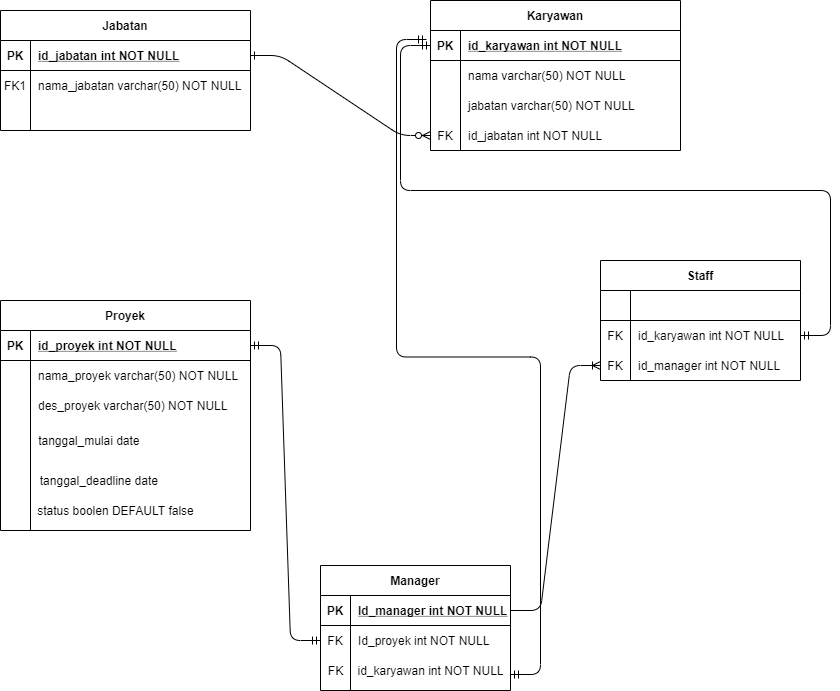

The diagram above was exported from draw.io. Its source (the exported page's mxGraphModel, read from the mxfile embedded in the PNG):
<mxGraphModel dx="868" dy="492" grid="1" gridSize="10" guides="1" tooltips="1" connect="1" arrows="1" fold="1" page="1" pageScale="1" pageWidth="850" pageHeight="1100" math="0" shadow="0" extFonts="Permanent Marker^https://fonts.googleapis.com/css?family=Permanent+Marker">
  <root>
    <mxCell id="0" />
    <mxCell id="1" parent="0" />
    <mxCell id="C-vyLk0tnHw3VtMMgP7b-12" value="" style="edgeStyle=entityRelationEdgeStyle;endArrow=ERzeroToMany;startArrow=ERone;endFill=1;startFill=0;entryX=0;entryY=0.5;entryDx=0;entryDy=0;" parent="1" source="C-vyLk0tnHw3VtMMgP7b-3" target="h15x_-kEyqAIhTjCP2Zv-4" edge="1">
      <mxGeometry width="100" height="100" relative="1" as="geometry">
        <mxPoint x="400" y="180" as="sourcePoint" />
        <mxPoint x="460" y="205" as="targetPoint" />
      </mxGeometry>
    </mxCell>
    <mxCell id="h15x_-kEyqAIhTjCP2Zv-11" value="&lt;span style=&quot;text-align: left&quot;&gt;tanggal_mulai date&amp;nbsp;&lt;/span&gt;" style="text;html=1;align=center;verticalAlign=middle;resizable=0;points=[];autosize=1;" vertex="1" parent="1">
      <mxGeometry x="80" y="500" width="120" height="20" as="geometry" />
    </mxCell>
    <mxCell id="h15x_-kEyqAIhTjCP2Zv-12" value="&lt;span style=&quot;text-align: left&quot;&gt;tanggal_deadline date&amp;nbsp;&lt;/span&gt;" style="text;html=1;align=center;verticalAlign=middle;resizable=0;points=[];autosize=1;" vertex="1" parent="1">
      <mxGeometry x="80" y="540" width="140" height="20" as="geometry" />
    </mxCell>
    <mxCell id="h15x_-kEyqAIhTjCP2Zv-13" value="status boolen DEFAULT false" style="text;html=1;align=center;verticalAlign=middle;resizable=0;points=[];autosize=1;" vertex="1" parent="1">
      <mxGeometry x="80" y="570" width="170" height="20" as="geometry" />
    </mxCell>
    <mxCell id="C-vyLk0tnHw3VtMMgP7b-13" value="Proyek" style="shape=table;startSize=30;container=1;collapsible=1;childLayout=tableLayout;fixedRows=1;rowLines=0;fontStyle=1;align=center;resizeLast=1;" parent="1" vertex="1">
      <mxGeometry x="50" y="370" width="250" height="230" as="geometry" />
    </mxCell>
    <mxCell id="C-vyLk0tnHw3VtMMgP7b-14" value="" style="shape=partialRectangle;collapsible=0;dropTarget=0;pointerEvents=0;fillColor=none;points=[[0,0.5],[1,0.5]];portConstraint=eastwest;top=0;left=0;right=0;bottom=1;" parent="C-vyLk0tnHw3VtMMgP7b-13" vertex="1">
      <mxGeometry y="30" width="250" height="30" as="geometry" />
    </mxCell>
    <mxCell id="C-vyLk0tnHw3VtMMgP7b-15" value="PK" style="shape=partialRectangle;overflow=hidden;connectable=0;fillColor=none;top=0;left=0;bottom=0;right=0;fontStyle=1;" parent="C-vyLk0tnHw3VtMMgP7b-14" vertex="1">
      <mxGeometry width="30" height="30" as="geometry" />
    </mxCell>
    <mxCell id="C-vyLk0tnHw3VtMMgP7b-16" value="id_proyek int NOT NULL " style="shape=partialRectangle;overflow=hidden;connectable=0;fillColor=none;top=0;left=0;bottom=0;right=0;align=left;spacingLeft=6;fontStyle=5;" parent="C-vyLk0tnHw3VtMMgP7b-14" vertex="1">
      <mxGeometry x="30" width="220" height="30" as="geometry" />
    </mxCell>
    <mxCell id="C-vyLk0tnHw3VtMMgP7b-17" value="" style="shape=partialRectangle;collapsible=0;dropTarget=0;pointerEvents=0;fillColor=none;points=[[0,0.5],[1,0.5]];portConstraint=eastwest;top=0;left=0;right=0;bottom=0;" parent="C-vyLk0tnHw3VtMMgP7b-13" vertex="1">
      <mxGeometry y="60" width="250" height="30" as="geometry" />
    </mxCell>
    <mxCell id="C-vyLk0tnHw3VtMMgP7b-18" value="" style="shape=partialRectangle;overflow=hidden;connectable=0;fillColor=none;top=0;left=0;bottom=0;right=0;" parent="C-vyLk0tnHw3VtMMgP7b-17" vertex="1">
      <mxGeometry width="30" height="30" as="geometry" />
    </mxCell>
    <mxCell id="C-vyLk0tnHw3VtMMgP7b-19" value="nama_proyek varchar(50) NOT NULL" style="shape=partialRectangle;overflow=hidden;connectable=0;fillColor=none;top=0;left=0;bottom=0;right=0;align=left;spacingLeft=6;" parent="C-vyLk0tnHw3VtMMgP7b-17" vertex="1">
      <mxGeometry x="30" width="220" height="30" as="geometry" />
    </mxCell>
    <mxCell id="C-vyLk0tnHw3VtMMgP7b-20" value="" style="shape=partialRectangle;collapsible=0;dropTarget=0;pointerEvents=0;fillColor=none;points=[[0,0.5],[1,0.5]];portConstraint=eastwest;top=0;left=0;right=0;bottom=0;" parent="C-vyLk0tnHw3VtMMgP7b-13" vertex="1">
      <mxGeometry y="90" width="250" height="30" as="geometry" />
    </mxCell>
    <mxCell id="C-vyLk0tnHw3VtMMgP7b-21" value="" style="shape=partialRectangle;overflow=hidden;connectable=0;fillColor=none;top=0;left=0;bottom=0;right=0;" parent="C-vyLk0tnHw3VtMMgP7b-20" vertex="1">
      <mxGeometry width="30" height="30" as="geometry" />
    </mxCell>
    <mxCell id="C-vyLk0tnHw3VtMMgP7b-22" value="des_proyek varchar(50) NOT NULL" style="shape=partialRectangle;overflow=hidden;connectable=0;fillColor=none;top=0;left=0;bottom=0;right=0;align=left;spacingLeft=6;" parent="C-vyLk0tnHw3VtMMgP7b-20" vertex="1">
      <mxGeometry x="30" width="220" height="30" as="geometry" />
    </mxCell>
    <mxCell id="C-vyLk0tnHw3VtMMgP7b-2" value="Jabatan" style="shape=table;startSize=30;container=1;collapsible=1;childLayout=tableLayout;fixedRows=1;rowLines=0;fontStyle=1;align=center;resizeLast=1;" parent="1" vertex="1">
      <mxGeometry x="50" y="80" width="250" height="120" as="geometry" />
    </mxCell>
    <mxCell id="C-vyLk0tnHw3VtMMgP7b-3" value="" style="shape=partialRectangle;collapsible=0;dropTarget=0;pointerEvents=0;fillColor=none;points=[[0,0.5],[1,0.5]];portConstraint=eastwest;top=0;left=0;right=0;bottom=1;" parent="C-vyLk0tnHw3VtMMgP7b-2" vertex="1">
      <mxGeometry y="30" width="250" height="30" as="geometry" />
    </mxCell>
    <mxCell id="C-vyLk0tnHw3VtMMgP7b-4" value="PK" style="shape=partialRectangle;overflow=hidden;connectable=0;fillColor=none;top=0;left=0;bottom=0;right=0;fontStyle=1;" parent="C-vyLk0tnHw3VtMMgP7b-3" vertex="1">
      <mxGeometry width="30" height="30" as="geometry" />
    </mxCell>
    <mxCell id="C-vyLk0tnHw3VtMMgP7b-5" value="id_jabatan int NOT NULL " style="shape=partialRectangle;overflow=hidden;connectable=0;fillColor=none;top=0;left=0;bottom=0;right=0;align=left;spacingLeft=6;fontStyle=5;" parent="C-vyLk0tnHw3VtMMgP7b-3" vertex="1">
      <mxGeometry x="30" width="220" height="30" as="geometry" />
    </mxCell>
    <mxCell id="C-vyLk0tnHw3VtMMgP7b-6" value="" style="shape=partialRectangle;collapsible=0;dropTarget=0;pointerEvents=0;fillColor=none;points=[[0,0.5],[1,0.5]];portConstraint=eastwest;top=0;left=0;right=0;bottom=0;" parent="C-vyLk0tnHw3VtMMgP7b-2" vertex="1">
      <mxGeometry y="60" width="250" height="30" as="geometry" />
    </mxCell>
    <mxCell id="C-vyLk0tnHw3VtMMgP7b-7" value="FK1" style="shape=partialRectangle;overflow=hidden;connectable=0;fillColor=none;top=0;left=0;bottom=0;right=0;" parent="C-vyLk0tnHw3VtMMgP7b-6" vertex="1">
      <mxGeometry width="30" height="30" as="geometry" />
    </mxCell>
    <mxCell id="C-vyLk0tnHw3VtMMgP7b-8" value="nama_jabatan varchar(50) NOT NULL" style="shape=partialRectangle;overflow=hidden;connectable=0;fillColor=none;top=0;left=0;bottom=0;right=0;align=left;spacingLeft=6;" parent="C-vyLk0tnHw3VtMMgP7b-6" vertex="1">
      <mxGeometry x="30" width="220" height="30" as="geometry" />
    </mxCell>
    <mxCell id="C-vyLk0tnHw3VtMMgP7b-9" value="" style="shape=partialRectangle;collapsible=0;dropTarget=0;pointerEvents=0;fillColor=none;points=[[0,0.5],[1,0.5]];portConstraint=eastwest;top=0;left=0;right=0;bottom=0;" parent="C-vyLk0tnHw3VtMMgP7b-2" vertex="1">
      <mxGeometry y="90" width="250" height="30" as="geometry" />
    </mxCell>
    <mxCell id="C-vyLk0tnHw3VtMMgP7b-10" value="" style="shape=partialRectangle;overflow=hidden;connectable=0;fillColor=none;top=0;left=0;bottom=0;right=0;" parent="C-vyLk0tnHw3VtMMgP7b-9" vertex="1">
      <mxGeometry width="30" height="30" as="geometry" />
    </mxCell>
    <mxCell id="C-vyLk0tnHw3VtMMgP7b-11" value="" style="shape=partialRectangle;overflow=hidden;connectable=0;fillColor=none;top=0;left=0;bottom=0;right=0;align=left;spacingLeft=6;" parent="C-vyLk0tnHw3VtMMgP7b-9" vertex="1">
      <mxGeometry x="30" width="220" height="30" as="geometry" />
    </mxCell>
    <mxCell id="C-vyLk0tnHw3VtMMgP7b-23" value="Karyawan" style="shape=table;startSize=30;container=1;collapsible=1;childLayout=tableLayout;fixedRows=1;rowLines=0;fontStyle=1;align=center;resizeLast=1;" parent="1" vertex="1">
      <mxGeometry x="480" y="70" width="250" height="150" as="geometry" />
    </mxCell>
    <mxCell id="C-vyLk0tnHw3VtMMgP7b-24" value="" style="shape=partialRectangle;collapsible=0;dropTarget=0;pointerEvents=0;fillColor=none;points=[[0,0.5],[1,0.5]];portConstraint=eastwest;top=0;left=0;right=0;bottom=1;" parent="C-vyLk0tnHw3VtMMgP7b-23" vertex="1">
      <mxGeometry y="30" width="250" height="30" as="geometry" />
    </mxCell>
    <mxCell id="C-vyLk0tnHw3VtMMgP7b-25" value="PK" style="shape=partialRectangle;overflow=hidden;connectable=0;fillColor=none;top=0;left=0;bottom=0;right=0;fontStyle=1;" parent="C-vyLk0tnHw3VtMMgP7b-24" vertex="1">
      <mxGeometry width="30" height="30" as="geometry" />
    </mxCell>
    <mxCell id="C-vyLk0tnHw3VtMMgP7b-26" value="id_karyawan int NOT NULL " style="shape=partialRectangle;overflow=hidden;connectable=0;fillColor=none;top=0;left=0;bottom=0;right=0;align=left;spacingLeft=6;fontStyle=5;" parent="C-vyLk0tnHw3VtMMgP7b-24" vertex="1">
      <mxGeometry x="30" width="220" height="30" as="geometry" />
    </mxCell>
    <mxCell id="C-vyLk0tnHw3VtMMgP7b-27" value="" style="shape=partialRectangle;collapsible=0;dropTarget=0;pointerEvents=0;fillColor=none;points=[[0,0.5],[1,0.5]];portConstraint=eastwest;top=0;left=0;right=0;bottom=0;" parent="C-vyLk0tnHw3VtMMgP7b-23" vertex="1">
      <mxGeometry y="60" width="250" height="30" as="geometry" />
    </mxCell>
    <mxCell id="C-vyLk0tnHw3VtMMgP7b-28" value="" style="shape=partialRectangle;overflow=hidden;connectable=0;fillColor=none;top=0;left=0;bottom=0;right=0;" parent="C-vyLk0tnHw3VtMMgP7b-27" vertex="1">
      <mxGeometry width="30" height="30" as="geometry" />
    </mxCell>
    <mxCell id="C-vyLk0tnHw3VtMMgP7b-29" value="nama varchar(50) NOT NULL" style="shape=partialRectangle;overflow=hidden;connectable=0;fillColor=none;top=0;left=0;bottom=0;right=0;align=left;spacingLeft=6;" parent="C-vyLk0tnHw3VtMMgP7b-27" vertex="1">
      <mxGeometry x="30" width="220" height="30" as="geometry" />
    </mxCell>
    <mxCell id="h15x_-kEyqAIhTjCP2Zv-1" style="shape=partialRectangle;collapsible=0;dropTarget=0;pointerEvents=0;fillColor=none;points=[[0,0.5],[1,0.5]];portConstraint=eastwest;top=0;left=0;right=0;bottom=0;" vertex="1" parent="C-vyLk0tnHw3VtMMgP7b-23">
      <mxGeometry y="90" width="250" height="30" as="geometry" />
    </mxCell>
    <mxCell id="h15x_-kEyqAIhTjCP2Zv-2" style="shape=partialRectangle;overflow=hidden;connectable=0;fillColor=none;top=0;left=0;bottom=0;right=0;" vertex="1" parent="h15x_-kEyqAIhTjCP2Zv-1">
      <mxGeometry width="30" height="30" as="geometry" />
    </mxCell>
    <mxCell id="h15x_-kEyqAIhTjCP2Zv-3" value="jabatan varchar(50) NOT NULL" style="shape=partialRectangle;overflow=hidden;connectable=0;fillColor=none;top=0;left=0;bottom=0;right=0;align=left;spacingLeft=6;" vertex="1" parent="h15x_-kEyqAIhTjCP2Zv-1">
      <mxGeometry x="30" width="220" height="30" as="geometry" />
    </mxCell>
    <mxCell id="h15x_-kEyqAIhTjCP2Zv-4" style="shape=partialRectangle;collapsible=0;dropTarget=0;pointerEvents=0;fillColor=none;points=[[0,0.5],[1,0.5]];portConstraint=eastwest;top=0;left=0;right=0;bottom=0;" vertex="1" parent="C-vyLk0tnHw3VtMMgP7b-23">
      <mxGeometry y="120" width="250" height="30" as="geometry" />
    </mxCell>
    <mxCell id="h15x_-kEyqAIhTjCP2Zv-5" value="FK" style="shape=partialRectangle;overflow=hidden;connectable=0;fillColor=none;top=0;left=0;bottom=0;right=0;" vertex="1" parent="h15x_-kEyqAIhTjCP2Zv-4">
      <mxGeometry width="30" height="30" as="geometry" />
    </mxCell>
    <mxCell id="h15x_-kEyqAIhTjCP2Zv-6" value="id_jabatan int NOT NULL" style="shape=partialRectangle;overflow=hidden;connectable=0;fillColor=none;top=0;left=0;bottom=0;right=0;align=left;spacingLeft=6;" vertex="1" parent="h15x_-kEyqAIhTjCP2Zv-4">
      <mxGeometry x="30" width="220" height="30" as="geometry" />
    </mxCell>
    <mxCell id="h15x_-kEyqAIhTjCP2Zv-36" value="" style="edgeStyle=entityRelationEdgeStyle;fontSize=12;html=1;endArrow=ERmandOne;startArrow=ERmandOne;entryX=0;entryY=0.5;entryDx=0;entryDy=0;exitX=1;exitY=0.5;exitDx=0;exitDy=0;" edge="1" parent="1" source="C-vyLk0tnHw3VtMMgP7b-14" target="h15x_-kEyqAIhTjCP2Zv-31">
      <mxGeometry width="100" height="100" relative="1" as="geometry">
        <mxPoint x="370" y="460" as="sourcePoint" />
        <mxPoint x="470" y="360" as="targetPoint" />
      </mxGeometry>
    </mxCell>
    <mxCell id="h15x_-kEyqAIhTjCP2Zv-39" value="" style="edgeStyle=entityRelationEdgeStyle;fontSize=12;html=1;endArrow=ERoneToMany;exitX=1;exitY=0.5;exitDx=0;exitDy=0;entryX=0;entryY=0.5;entryDx=0;entryDy=0;" edge="1" parent="1" source="h15x_-kEyqAIhTjCP2Zv-28" target="h15x_-kEyqAIhTjCP2Zv-40">
      <mxGeometry width="100" height="100" relative="1" as="geometry">
        <mxPoint x="370" y="610" as="sourcePoint" />
        <mxPoint x="650" y="390" as="targetPoint" />
      </mxGeometry>
    </mxCell>
    <mxCell id="h15x_-kEyqAIhTjCP2Zv-27" value="Manager" style="shape=table;startSize=30;container=1;collapsible=1;childLayout=tableLayout;fixedRows=1;rowLines=0;fontStyle=1;align=center;resizeLast=1;" vertex="1" parent="1">
      <mxGeometry x="370" y="635" width="190" height="125" as="geometry" />
    </mxCell>
    <mxCell id="h15x_-kEyqAIhTjCP2Zv-28" value="" style="shape=partialRectangle;collapsible=0;dropTarget=0;pointerEvents=0;fillColor=none;top=0;left=0;bottom=1;right=0;points=[[0,0.5],[1,0.5]];portConstraint=eastwest;" vertex="1" parent="h15x_-kEyqAIhTjCP2Zv-27">
      <mxGeometry y="30" width="190" height="30" as="geometry" />
    </mxCell>
    <mxCell id="h15x_-kEyqAIhTjCP2Zv-29" value="PK" style="shape=partialRectangle;connectable=0;fillColor=none;top=0;left=0;bottom=0;right=0;fontStyle=1;overflow=hidden;" vertex="1" parent="h15x_-kEyqAIhTjCP2Zv-28">
      <mxGeometry width="30" height="30" as="geometry" />
    </mxCell>
    <mxCell id="h15x_-kEyqAIhTjCP2Zv-30" value="Id_manager int NOT NULL" style="shape=partialRectangle;connectable=0;fillColor=none;top=0;left=0;bottom=0;right=0;align=left;spacingLeft=6;fontStyle=5;overflow=hidden;" vertex="1" parent="h15x_-kEyqAIhTjCP2Zv-28">
      <mxGeometry x="30" width="160" height="30" as="geometry" />
    </mxCell>
    <mxCell id="h15x_-kEyqAIhTjCP2Zv-31" value="" style="shape=partialRectangle;collapsible=0;dropTarget=0;pointerEvents=0;fillColor=none;top=0;left=0;bottom=0;right=0;points=[[0,0.5],[1,0.5]];portConstraint=eastwest;" vertex="1" parent="h15x_-kEyqAIhTjCP2Zv-27">
      <mxGeometry y="60" width="190" height="30" as="geometry" />
    </mxCell>
    <mxCell id="h15x_-kEyqAIhTjCP2Zv-32" value="FK" style="shape=partialRectangle;connectable=0;fillColor=none;top=0;left=0;bottom=0;right=0;editable=1;overflow=hidden;" vertex="1" parent="h15x_-kEyqAIhTjCP2Zv-31">
      <mxGeometry width="30" height="30" as="geometry" />
    </mxCell>
    <mxCell id="h15x_-kEyqAIhTjCP2Zv-33" value="Id_proyek int NOT NULL" style="shape=partialRectangle;connectable=0;fillColor=none;top=0;left=0;bottom=0;right=0;align=left;spacingLeft=6;overflow=hidden;" vertex="1" parent="h15x_-kEyqAIhTjCP2Zv-31">
      <mxGeometry x="30" width="160" height="30" as="geometry" />
    </mxCell>
    <mxCell id="h15x_-kEyqAIhTjCP2Zv-44" value="" style="edgeStyle=entityRelationEdgeStyle;fontSize=12;html=1;endArrow=ERmandOne;startArrow=ERmandOne;exitX=1;exitY=0.5;exitDx=0;exitDy=0;entryX=0;entryY=0.5;entryDx=0;entryDy=0;" edge="1" parent="1" source="h15x_-kEyqAIhTjCP2Zv-18" target="C-vyLk0tnHw3VtMMgP7b-24">
      <mxGeometry width="100" height="100" relative="1" as="geometry">
        <mxPoint x="370" y="300" as="sourcePoint" />
        <mxPoint x="470" y="200" as="targetPoint" />
      </mxGeometry>
    </mxCell>
    <mxCell id="h15x_-kEyqAIhTjCP2Zv-47" value="" style="edgeStyle=entityRelationEdgeStyle;fontSize=12;html=1;endArrow=ERmandOne;startArrow=ERmandOne;exitX=1;exitY=0.7;exitDx=0;exitDy=0;exitPerimeter=0;entryX=-0.016;entryY=0.3;entryDx=0;entryDy=0;entryPerimeter=0;" edge="1" parent="1" source="h15x_-kEyqAIhTjCP2Zv-49" target="C-vyLk0tnHw3VtMMgP7b-24">
      <mxGeometry width="100" height="100" relative="1" as="geometry">
        <mxPoint x="600" y="744" as="sourcePoint" />
        <mxPoint x="480" y="120" as="targetPoint" />
      </mxGeometry>
    </mxCell>
    <mxCell id="h15x_-kEyqAIhTjCP2Zv-48" value="FK" style="text;html=1;align=center;verticalAlign=middle;resizable=0;points=[];autosize=1;" vertex="1" parent="1">
      <mxGeometry x="370" y="730" width="30" height="20" as="geometry" />
    </mxCell>
    <mxCell id="h15x_-kEyqAIhTjCP2Zv-49" value="id_karyawan int NOT NULL" style="text;html=1;align=center;verticalAlign=middle;resizable=0;points=[];autosize=1;" vertex="1" parent="1">
      <mxGeometry x="400" y="730" width="160" height="20" as="geometry" />
    </mxCell>
    <mxCell id="h15x_-kEyqAIhTjCP2Zv-14" value="Staff" style="shape=table;startSize=30;container=1;collapsible=1;childLayout=tableLayout;fixedRows=1;rowLines=0;fontStyle=1;align=center;resizeLast=1;" vertex="1" parent="1">
      <mxGeometry x="650" y="330" width="200" height="120" as="geometry" />
    </mxCell>
    <mxCell id="h15x_-kEyqAIhTjCP2Zv-15" value="" style="shape=partialRectangle;collapsible=0;dropTarget=0;pointerEvents=0;fillColor=none;top=0;left=0;bottom=1;right=0;points=[[0,0.5],[1,0.5]];portConstraint=eastwest;" vertex="1" parent="h15x_-kEyqAIhTjCP2Zv-14">
      <mxGeometry y="30" width="200" height="30" as="geometry" />
    </mxCell>
    <mxCell id="h15x_-kEyqAIhTjCP2Zv-16" value="" style="shape=partialRectangle;connectable=0;fillColor=none;top=0;left=0;bottom=0;right=0;fontStyle=1;overflow=hidden;" vertex="1" parent="h15x_-kEyqAIhTjCP2Zv-15">
      <mxGeometry width="30" height="30" as="geometry" />
    </mxCell>
    <mxCell id="h15x_-kEyqAIhTjCP2Zv-17" value="" style="shape=partialRectangle;connectable=0;fillColor=none;top=0;left=0;bottom=0;right=0;align=left;spacingLeft=6;fontStyle=5;overflow=hidden;" vertex="1" parent="h15x_-kEyqAIhTjCP2Zv-15">
      <mxGeometry x="30" width="170" height="30" as="geometry" />
    </mxCell>
    <mxCell id="h15x_-kEyqAIhTjCP2Zv-18" value="" style="shape=partialRectangle;collapsible=0;dropTarget=0;pointerEvents=0;fillColor=none;top=0;left=0;bottom=0;right=0;points=[[0,0.5],[1,0.5]];portConstraint=eastwest;" vertex="1" parent="h15x_-kEyqAIhTjCP2Zv-14">
      <mxGeometry y="60" width="200" height="30" as="geometry" />
    </mxCell>
    <mxCell id="h15x_-kEyqAIhTjCP2Zv-19" value="FK" style="shape=partialRectangle;connectable=0;fillColor=none;top=0;left=0;bottom=0;right=0;editable=1;overflow=hidden;" vertex="1" parent="h15x_-kEyqAIhTjCP2Zv-18">
      <mxGeometry width="30" height="30" as="geometry" />
    </mxCell>
    <mxCell id="h15x_-kEyqAIhTjCP2Zv-20" value="id_karyawan int NOT NULL" style="shape=partialRectangle;connectable=0;fillColor=none;top=0;left=0;bottom=0;right=0;align=left;spacingLeft=6;overflow=hidden;" vertex="1" parent="h15x_-kEyqAIhTjCP2Zv-18">
      <mxGeometry x="30" width="170" height="30" as="geometry" />
    </mxCell>
    <mxCell id="h15x_-kEyqAIhTjCP2Zv-40" style="shape=partialRectangle;collapsible=0;dropTarget=0;pointerEvents=0;fillColor=none;top=0;left=0;bottom=0;right=0;points=[[0,0.5],[1,0.5]];portConstraint=eastwest;" vertex="1" parent="h15x_-kEyqAIhTjCP2Zv-14">
      <mxGeometry y="90" width="200" height="30" as="geometry" />
    </mxCell>
    <mxCell id="h15x_-kEyqAIhTjCP2Zv-41" value="FK" style="shape=partialRectangle;connectable=0;fillColor=none;top=0;left=0;bottom=0;right=0;editable=1;overflow=hidden;" vertex="1" parent="h15x_-kEyqAIhTjCP2Zv-40">
      <mxGeometry width="30" height="30" as="geometry" />
    </mxCell>
    <mxCell id="h15x_-kEyqAIhTjCP2Zv-42" value="id_manager int NOT NULL" style="shape=partialRectangle;connectable=0;fillColor=none;top=0;left=0;bottom=0;right=0;align=left;spacingLeft=6;overflow=hidden;" vertex="1" parent="h15x_-kEyqAIhTjCP2Zv-40">
      <mxGeometry x="30" width="170" height="30" as="geometry" />
    </mxCell>
  </root>
</mxGraphModel>